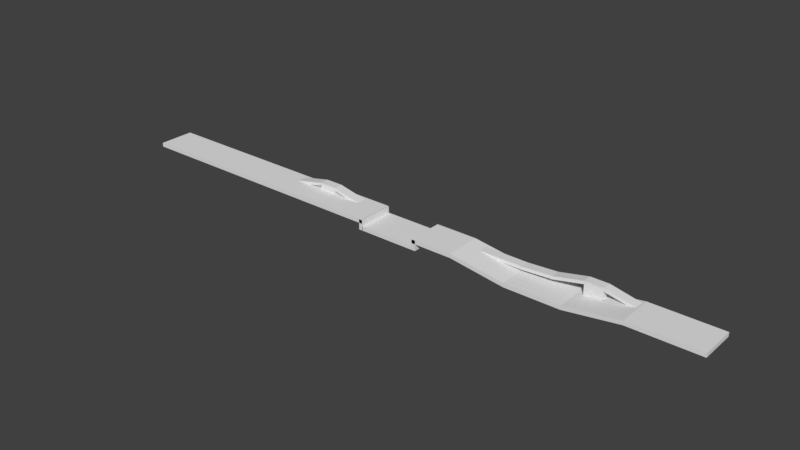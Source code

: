 # Source: Level2Presentation.blend  (saved by Blender 2.78.0; exported with 4.5.12 LTS)
import bpy
from mathutils import Matrix  # noqa: F401  (used for matrix-valued properties, if any)

bpy.ops.wm.read_factory_settings(use_empty=True)
scene = bpy.context.scene
scene.name = 'Scene'

# ---- collections
col_collection_1 = bpy.data.collections.new('Collection 1'); scene.collection.children.link(col_collection_1)

# ---- world
world_world = bpy.data.worlds.new('World'); scene.world = world_world
world_world.color = (0.05088, 0.05088, 0.05088)
world_world.use_sun_shadow = False
world_world.sun_shadow_jitter_overblur = 0.0
world_world.cycles.sampling_method = 'MANUAL'

# ---- meshes
me_cube_027 = bpy.data.meshes.new('Cube.027')
me_cube_027.from_pydata([(-1.512, -1.0, -1.038), (-1.512, -1.0, 0.9619), (-1.512, 1.0, -1.038), (-1.512, 1.0, 0.9619), (1.0, -1.0, -1.0), (1.0, -1.0, 1.0), (1.0, 1.0, -1.0), (1.0, 1.0, 1.0)], [], [(0, 1, 3, 2), (2, 3, 7, 6), (6, 7, 5, 4), (4, 5, 1, 0), (2, 6, 4, 0), (7, 3, 1, 5)])
me_cube_027.use_remesh_preserve_volume = False
me_cube_027.use_remesh_preserve_attributes = False
me_cube_027.use_mirror_vertex_groups = False
me_cube_027.update()
me_cube_026 = bpy.data.meshes.new('Cube.026')
me_cube_026.from_pydata([(-1.0, -1.0, -1.0), (-1.0, -1.0, 1.0), (-1.0, 1.0, -1.0), (-1.0, 1.0, 1.0), (1.0, -1.0, -1.0), (1.0, -1.0, 1.0), (1.0, 1.0, -1.0), (1.0, 1.0, 1.0)], [], [(0, 1, 3, 2), (2, 3, 7, 6), (6, 7, 5, 4), (4, 5, 1, 0), (2, 6, 4, 0), (7, 3, 1, 5)])
me_cube_026.use_remesh_preserve_volume = False
me_cube_026.use_remesh_preserve_attributes = False
me_cube_026.use_mirror_vertex_groups = False
me_cube_026.update()
me_cube_025 = bpy.data.meshes.new('Cube.025')
me_cube_025.from_pydata([(-1.0, -1.0, -1.0), (-1.0, -1.0, 1.0), (-1.0, 1.0, -1.0), (-1.0, 1.0, 1.0), (1.0, -1.0, -1.0), (1.0, -1.0, 1.0), (1.0, 1.0, -1.0), (1.0, 1.0, 1.0)], [], [(0, 1, 3, 2), (2, 3, 7, 6), (6, 7, 5, 4), (4, 5, 1, 0), (2, 6, 4, 0), (7, 3, 1, 5)])
me_cube_025.use_remesh_preserve_volume = False
me_cube_025.use_remesh_preserve_attributes = False
me_cube_025.use_mirror_vertex_groups = False
me_cube_025.update()
me_cube_024 = bpy.data.meshes.new('Cube.024')
me_cube_024.from_pydata([(-1.0, -1.0, -1.0), (-1.0, -1.0, 1.0), (-1.0, 1.0, -1.0), (-1.0, 1.0, 1.0), (1.0, -1.0, -1.0), (1.0, -1.0, 1.0), (1.0, 1.0, -1.0), (1.0, 1.0, 1.0)], [], [(0, 1, 3, 2), (2, 3, 7, 6), (6, 7, 5, 4), (4, 5, 1, 0), (2, 6, 4, 0), (7, 3, 1, 5)])
me_cube_024.use_remesh_preserve_volume = False
me_cube_024.use_remesh_preserve_attributes = False
me_cube_024.use_mirror_vertex_groups = False
me_cube_024.update()
me_cube_023 = bpy.data.meshes.new('Cube.023')
me_cube_023.from_pydata([(-1.0, -1.0, -2.309), (-1.0, -1.0, 1.0), (-1.0, 1.0, -2.309), (-1.0, 1.0, 1.0), (1.095, -1.0, -2.309), (1.095, -1.0, 1.0), (1.095, 1.0, -2.309), (1.095, 1.0, 1.0)], [], [(0, 1, 3, 2), (2, 3, 7, 6), (6, 7, 5, 4), (4, 5, 1, 0), (2, 6, 4, 0), (7, 3, 1, 5)])
me_cube_023.use_remesh_preserve_volume = False
me_cube_023.use_remesh_preserve_attributes = False
me_cube_023.use_mirror_vertex_groups = False
me_cube_023.update()
me_cube_022 = bpy.data.meshes.new('Cube.022')
me_cube_022.from_pydata([(1.0, -1.0, -1.0), (1.0, -1.0, 1.0), (1.0, 1.0, -1.0), (1.0, 1.0, 1.0), (0.7739, 1.0, 1.0), (0.7739, -1.0, -1.0), (0.7739, 1.0, -1.0), (0.7739, -1.0, 1.0)], [], [(6, 4, 3, 2), (2, 3, 1, 0), (6, 2, 0, 5), (0, 1, 7, 5), (3, 4, 7, 1)])
me_cube_022.use_remesh_preserve_volume = False
me_cube_022.use_remesh_preserve_attributes = False
me_cube_022.use_mirror_vertex_groups = False
me_cube_022.update()
me_cube_021 = bpy.data.meshes.new('Cube.021')
me_cube_021.from_pydata([(0.5924, 1.0, -2.945), (0.7739, 1.0, 1.0), (0.5924, -1.0, -4.945), (0.7739, -1.0, -1.0), (0.7739, 1.0, -1.0), (0.5924, 1.0, -4.945), (0.7739, -1.0, 1.0), (0.5924, -1.0, -2.945)], [], [(3, 6, 7, 2), (1, 0, 7, 6), (5, 4, 3, 2), (5, 0, 1, 4)])
me_cube_021.use_remesh_preserve_volume = False
me_cube_021.use_remesh_preserve_attributes = False
me_cube_021.use_mirror_vertex_groups = False
me_cube_021.update()
me_cube_020 = bpy.data.meshes.new('Cube.020')
me_cube_020.from_pydata([(0.2296, 1.0, 1.0), (0.411, 1.0, -2.945), (0.2296, -1.0, -1.0), (0.411, -1.0, -4.945), (0.411, 1.0, -4.945), (0.2296, 1.0, -1.0), (0.411, -1.0, -2.945), (0.2296, -1.0, 1.0)], [], [(3, 6, 7, 2), (1, 0, 7, 6), (5, 4, 3, 2), (5, 0, 1, 4)])
me_cube_020.use_remesh_preserve_volume = False
me_cube_020.use_remesh_preserve_attributes = False
me_cube_020.use_mirror_vertex_groups = False
me_cube_020.update()
me_cube_019 = bpy.data.meshes.new('Cube.019')
me_cube_019.from_pydata([(0.411, 1.0, -2.945), (0.5924, 1.0, -2.945), (0.411, -1.0, -4.945), (0.5924, -1.0, -4.945), (0.5924, 1.0, -4.945), (0.411, 1.0, -4.945), (0.5924, -1.0, -2.945), (0.411, -1.0, -2.945)], [], [(3, 6, 7, 2), (1, 0, 7, 6), (5, 4, 3, 2), (5, 0, 1, 4)])
me_cube_019.use_remesh_preserve_volume = False
me_cube_019.use_remesh_preserve_attributes = False
me_cube_019.use_mirror_vertex_groups = False
me_cube_019.update()
me_cube_015 = bpy.data.meshes.new('Cube.015')
me_cube_015.from_pydata([(-1.0, -1.0, -1.0), (-1.0, -1.0, 1.0), (-1.0, 1.0, -1.0), (-1.0, 1.0, 1.0), (1.095, -1.0, -1.0), (1.095, -1.0, 1.0), (1.095, 1.0, -1.0), (1.095, 1.0, 1.0)], [], [(0, 1, 3, 2), (2, 3, 7, 6), (6, 7, 5, 4), (4, 5, 1, 0), (2, 6, 4, 0), (7, 3, 1, 5)])
me_cube_015.use_remesh_preserve_volume = False
me_cube_015.use_remesh_preserve_attributes = False
me_cube_015.use_mirror_vertex_groups = False
me_cube_015.update()
me_cube_014 = bpy.data.meshes.new('Cube.014')
me_cube_014.from_pydata([(-1.0, -1.0, -1.0), (-1.0, -1.0, 1.0), (-1.0, 1.0, -1.0), (-1.0, 1.0, 1.0), (1.0, -1.0, -1.0), (1.0, -1.0, 1.0), (1.0, 1.0, -1.0), (1.0, 1.0, 1.0)], [], [(0, 1, 3, 2), (2, 3, 7, 6), (6, 7, 5, 4), (4, 5, 1, 0), (2, 6, 4, 0), (7, 3, 1, 5)])
me_cube_014.use_remesh_preserve_volume = False
me_cube_014.use_remesh_preserve_attributes = False
me_cube_014.use_mirror_vertex_groups = False
me_cube_014.update()
me_cube_013 = bpy.data.meshes.new('Cube.013')
me_cube_013.from_pydata([(-1.0, -1.0, -1.0), (-1.0, -1.0, 1.0), (-1.0, 1.0, -1.0), (-1.0, 1.0, 1.0), (1.0, -1.0, -1.0), (1.0, -1.0, 1.0), (1.0, 1.0, -1.0), (1.0, 1.0, 1.0)], [], [(0, 1, 3, 2), (2, 3, 7, 6), (6, 7, 5, 4), (4, 5, 1, 0), (2, 6, 4, 0), (7, 3, 1, 5)])
me_cube_013.use_remesh_preserve_volume = False
me_cube_013.use_remesh_preserve_attributes = False
me_cube_013.use_mirror_vertex_groups = False
me_cube_013.update()
me_cube_012 = bpy.data.meshes.new('Cube.012')
me_cube_012.from_pydata([(-1.0, -1.0, -1.0), (-1.0, -1.0, 1.0), (-1.0, 1.0, -1.0), (-1.0, 1.0, 1.0), (1.0, -1.0, -1.0), (1.0, -1.0, 1.0), (1.0, 1.0, -1.0), (1.0, 1.0, 1.0)], [], [(0, 1, 3, 2), (2, 3, 7, 6), (6, 7, 5, 4), (4, 5, 1, 0), (2, 6, 4, 0), (7, 3, 1, 5)])
me_cube_012.use_remesh_preserve_volume = False
me_cube_012.use_remesh_preserve_attributes = False
me_cube_012.use_mirror_vertex_groups = False
me_cube_012.update()
me_cube_011 = bpy.data.meshes.new('Cube.011')
me_cube_011.from_pydata([(-1.0, -1.0, -1.0), (-1.0, -1.0, 1.0), (-1.0, 1.0, -1.0), (-1.0, 1.0, 1.0), (1.0, -1.0, -1.0), (1.0, -1.0, 1.0), (1.0, 1.0, -1.0), (1.0, 1.0, 1.0)], [], [(0, 1, 3, 2), (2, 3, 7, 6), (6, 7, 5, 4), (4, 5, 1, 0), (2, 6, 4, 0), (7, 3, 1, 5)])
me_cube_011.use_remesh_preserve_volume = False
me_cube_011.use_remesh_preserve_attributes = False
me_cube_011.use_mirror_vertex_groups = False
me_cube_011.update()
me_cube_010 = bpy.data.meshes.new('Cube.010')
me_cube_010.from_pydata([(-1.0, -1.0, -1.0), (-1.0, -1.0, 1.0), (-1.0, 1.0, -1.0), (-1.0, 1.0, 1.0), (1.0, -1.0, -1.0), (1.0, -1.0, 1.0), (1.0, 1.0, -1.0), (1.0, 1.0, 1.0)], [], [(0, 1, 3, 2), (2, 3, 7, 6), (6, 7, 5, 4), (4, 5, 1, 0), (2, 6, 4, 0), (7, 3, 1, 5)])
me_cube_010.use_remesh_preserve_volume = False
me_cube_010.use_remesh_preserve_attributes = False
me_cube_010.use_mirror_vertex_groups = False
me_cube_010.update()
me_cube_001 = bpy.data.meshes.new('Cube.001')
me_cube_001.from_pydata([(-1.0, -1.0, -1.0), (-1.0, -1.0, 1.0), (-1.0, 1.0, -1.0), (-1.0, 1.0, 1.0), (0.09282, 1.0, -1.0), (-0.09562, 1.0, -1.0), (-0.09562, 1.0, 1.0), (0.09282, 1.0, 1.0), (-0.09562, -1.0, -1.0), (0.09282, -1.0, -1.0), (0.09282, -1.0, 1.0), (-0.09562, -1.0, 1.0), (0.2296, 1.0, 1.0), (0.2296, -1.0, -1.0), (0.2296, 1.0, -1.0), (0.2296, -1.0, 1.0)], [], [(0, 1, 3, 2), (8, 11, 1, 0), (6, 3, 1, 11), (12, 7, 10, 15), (2, 5, 8, 0), (13, 15, 10, 9), (2, 3, 6, 5), (4, 14, 13, 9), (4, 7, 12, 14)])
me_cube_001.use_remesh_preserve_volume = False
me_cube_001.use_remesh_preserve_attributes = False
me_cube_001.use_mirror_vertex_groups = False
me_cube_001.update()

# ---- objects
ob_cube_015 = bpy.data.objects.new('Cube.015', me_cube_027)
ob_cube_014 = bpy.data.objects.new('Cube.014', me_cube_026)
ob_cube_013 = bpy.data.objects.new('Cube.013', me_cube_025)
ob_cube_012 = bpy.data.objects.new('Cube.012', me_cube_024)
ob_cube_011 = bpy.data.objects.new('Cube.011', me_cube_023)
ob_cube_010 = bpy.data.objects.new('Cube.010', me_cube_022)
ob_cube_009 = bpy.data.objects.new('Cube.009', me_cube_021)
ob_cube_008 = bpy.data.objects.new('Cube.008', me_cube_020)
ob_cube_007 = bpy.data.objects.new('Cube.007', me_cube_019)
ob_cube_006 = bpy.data.objects.new('Cube.006', me_cube_015)
ob_cube_005 = bpy.data.objects.new('Cube.005', me_cube_014)
ob_cube_004 = bpy.data.objects.new('Cube.004', me_cube_013)
ob_cube_003 = bpy.data.objects.new('Cube.003', me_cube_012)
ob_cube_002 = bpy.data.objects.new('Cube.002', me_cube_011)
ob_cube_001 = bpy.data.objects.new('Cube.001', me_cube_010)
ob_cube = bpy.data.objects.new('Cube', me_cube_001)

# ---- transforms, parenting, visibility, modifiers, constraints
ob_cube_015.location = (107.7, 10.0, -1.635)
ob_cube_015.rotation_euler = (2.826e-12, 0.006488, 8.717e-10)
ob_cube_015.scale = (17.21, 4.5, 1.5)
ob_cube_015.lineart.crease_threshold = 0.0
ob_cube_014.location = (139.8, 10.0, -0.7989)
ob_cube_014.rotation_euler = (2.719e-10, -0.06356, -8.552e-09)
ob_cube_014.scale = (15.0, 4.5, 1.5)
ob_cube_014.lineart.crease_threshold = 0.0
ob_cube_013.location = (169.2, 10.0, 3.29)
ob_cube_013.rotation_euler = (3.067e-09, -0.2117, -2.887e-08)
ob_cube_013.scale = (15.0, 4.5, 1.5)
ob_cube_013.lineart.crease_threshold = 0.0
ob_cube_012.location = (215.6, 10.0, 3.29)
ob_cube_012.rotation_euler = (3.067e-09, -0.2117, 3.142)
ob_cube_012.scale = (15.0, 4.5, 1.5)
ob_cube_012.lineart.crease_threshold = 0.0
ob_cube_011.location = (192.0, 10.0, 3.886)
ob_cube_011.scale = (8.421, 4.5, 4.022)
ob_cube_011.lineart.crease_threshold = 0.0
ob_cube_010.location = (0.0, 0.0, 0.0)
ob_cube_010.scale = (300.0, 18.0, 2.0)
ob_cube_010.lineart.crease_threshold = 0.0
ob_cube_009.location = (0.0, 0.0, 0.0)
ob_cube_009.scale = (300.0, 18.0, 2.0)
ob_cube_009.lineart.crease_threshold = 0.0
ob_cube_008.location = (0.0, 0.0, 0.0)
ob_cube_008.scale = (300.0, 18.0, 2.0)
ob_cube_008.lineart.crease_threshold = 0.0
ob_cube_007.location = (0.0, 0.0, 0.0)
ob_cube_007.scale = (300.0, 18.0, 2.0)
ob_cube_007.lineart.crease_threshold = 0.0
ob_cube_006.location = (-91.9, 10.0, 4.148)
ob_cube_006.scale = (8.421, 4.5, 4.022)
ob_cube_006.lineart.crease_threshold = 0.0
ob_cube_005.location = (-68.33, 10.0, 3.552)
ob_cube_005.rotation_euler = (3.067e-09, -0.2117, 3.142)
ob_cube_005.scale = (15.0, 4.5, 1.5)
ob_cube_005.lineart.crease_threshold = 0.0
ob_cube_004.location = (-114.7, 10.0, 3.552)
ob_cube_004.rotation_euler = (3.067e-09, -0.2117, -2.887e-08)
ob_cube_004.scale = (15.0, 4.5, 1.5)
ob_cube_004.lineart.crease_threshold = 0.0
ob_cube_003.location = (29.49, -4.34e-07, -3.545)
ob_cube_003.rotation_euler = (-1.344e-07, 1.571, 0.0)
ob_cube_003.scale = (5.03, 18.0, 2.0)
ob_cube_003.lineart.crease_threshold = 0.0
ob_cube_002.location = (-30.09, -4.34e-07, -3.545)
ob_cube_002.rotation_euler = (-1.344e-07, 1.571, 0.0)
ob_cube_002.scale = (5.03, 18.0, 2.0)
ob_cube_002.lineart.crease_threshold = 0.0
ob_cube_001.location = (-0.5285, 0.0, -6.596)
ob_cube_001.scale = (28.03, 18.0, 2.0)
ob_cube_001.lineart.crease_threshold = 0.0
ob_cube.location = (0.0, 0.0, 0.0)
ob_cube.scale = (300.0, 18.0, 2.0)
ob_cube.lineart.crease_threshold = 0.0

# ---- collection membership
col_collection_1.objects.link(ob_cube_015)
col_collection_1.objects.link(ob_cube_014)
col_collection_1.objects.link(ob_cube_013)
col_collection_1.objects.link(ob_cube_012)
col_collection_1.objects.link(ob_cube_011)
col_collection_1.objects.link(ob_cube_010)
col_collection_1.objects.link(ob_cube_009)
col_collection_1.objects.link(ob_cube_008)
col_collection_1.objects.link(ob_cube_007)
col_collection_1.objects.link(ob_cube_006)
col_collection_1.objects.link(ob_cube_005)
col_collection_1.objects.link(ob_cube_004)
col_collection_1.objects.link(ob_cube_003)
col_collection_1.objects.link(ob_cube_002)
col_collection_1.objects.link(ob_cube_001)
col_collection_1.objects.link(ob_cube)

# ---- scene / render settings (as saved in the file)
scene.frame_start = 1; scene.frame_end = 250; scene.frame_set(1)
scene.render.engine = 'BLENDER_EEVEE_NEXT'
scene.render.resolution_percentage = 50
scene.render.dither_intensity = 0.0
scene.cycles.use_denoising = False
scene.cycles.samples = 128
scene.cycles.sampling_pattern = 'TABULATED_SOBOL'
scene.cycles.light_sampling_threshold = 0.0
scene.cycles.use_adaptive_sampling = False
scene.cycles.use_light_tree = False
scene.cycles.blur_glossy = 0.0
scene.cycles.sample_clamp_indirect = 0.0
scene.view_settings.view_transform = 'Standard'
bpy.context.view_layer.update()

# ---- added for rendering (the .blend has no active camera and no usable light): camera, sun
cam_auto = bpy.data.cameras.new('AutoCamera')
cam_auto.lens = 50.0
cam_auto.sensor_width = 36.0
cam_auto.clip_end = 9764.5
ob_auto_camera = bpy.data.objects.new('AutoCamera', cam_auto)
scene.collection.objects.link(ob_auto_camera)
ob_auto_camera.location = (556.384, -667.661, 444.247)
ob_auto_camera.rotation_euler = (1.09748, -7.21219e-08, 0.694738)
scene.camera = ob_auto_camera
light_auto_sun = bpy.data.lights.new('AutoSun', 'SUN')
light_auto_sun.energy = 3.0
light_auto_sun.angle = 0.0523599
ob_auto_sun = bpy.data.objects.new('AutoSun', light_auto_sun)
scene.collection.objects.link(ob_auto_sun)
ob_auto_sun.rotation_euler = (0.872665, 0.174533, 0.523599)
bpy.context.view_layer.update()
